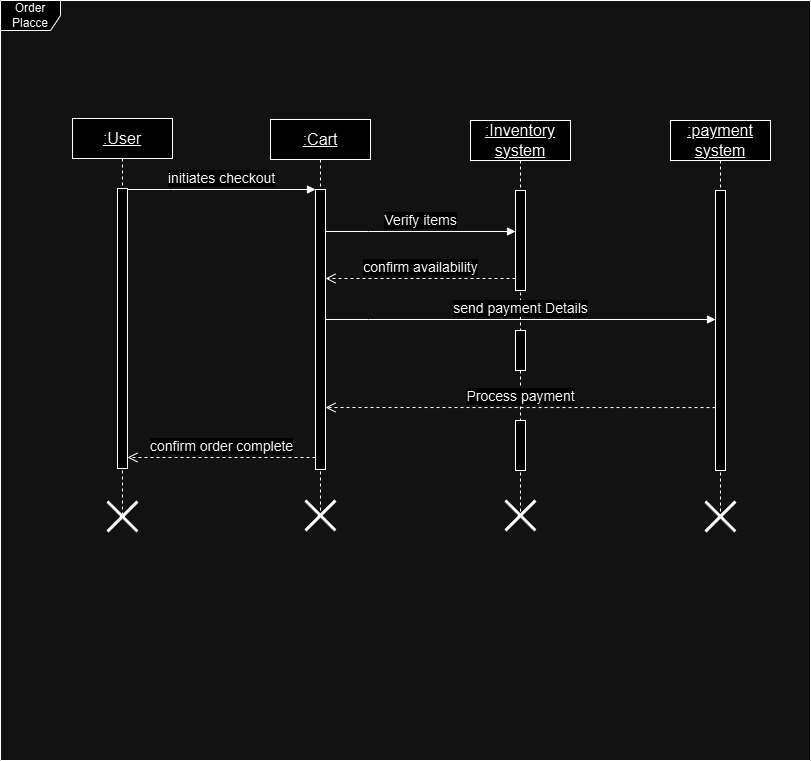

The diagram above was exported from draw.io. Its source (the exported page's mxGraphModel, read from the mxfile embedded in the PNG):
<mxGraphModel dx="978" dy="518" grid="1" gridSize="10" guides="1" tooltips="1" connect="1" arrows="1" fold="1" page="1" pageScale="1" pageWidth="850" pageHeight="1100" math="0" shadow="0">
  <root>
    <mxCell id="0" />
    <mxCell id="1" parent="0" />
    <mxCell id="aM9ryv3xv72pqoxQDRHE-1" value="&lt;font style=&quot;font-size: 16px;&quot;&gt;&lt;u&gt;:User&lt;/u&gt;&lt;/font&gt;" style="shape=umlLifeline;perimeter=lifelinePerimeter;whiteSpace=wrap;html=1;container=0;dropTarget=0;collapsible=0;recursiveResize=0;outlineConnect=0;portConstraint=eastwest;newEdgeStyle={&quot;edgeStyle&quot;:&quot;elbowEdgeStyle&quot;,&quot;elbow&quot;:&quot;vertical&quot;,&quot;curved&quot;:0,&quot;rounded&quot;:0};" parent="1" vertex="1">
      <mxGeometry x="82" y="118" width="100" height="400" as="geometry" />
    </mxCell>
    <mxCell id="aM9ryv3xv72pqoxQDRHE-2" value="" style="html=1;points=[];perimeter=orthogonalPerimeter;outlineConnect=0;targetShapes=umlLifeline;portConstraint=eastwest;newEdgeStyle={&quot;edgeStyle&quot;:&quot;elbowEdgeStyle&quot;,&quot;elbow&quot;:&quot;vertical&quot;,&quot;curved&quot;:0,&quot;rounded&quot;:0};" parent="aM9ryv3xv72pqoxQDRHE-1" vertex="1">
      <mxGeometry x="45" y="70" width="10" height="280" as="geometry" />
    </mxCell>
    <mxCell id="aM9ryv3xv72pqoxQDRHE-5" value="&lt;font style=&quot;font-size: 16px;&quot;&gt;&lt;u&gt;:Cart&lt;/u&gt;&lt;/font&gt;" style="shape=umlLifeline;perimeter=lifelinePerimeter;whiteSpace=wrap;html=1;container=0;dropTarget=0;collapsible=0;recursiveResize=0;outlineConnect=0;portConstraint=eastwest;newEdgeStyle={&quot;edgeStyle&quot;:&quot;elbowEdgeStyle&quot;,&quot;elbow&quot;:&quot;vertical&quot;,&quot;curved&quot;:0,&quot;rounded&quot;:0};" parent="1" vertex="1">
      <mxGeometry x="280" y="119" width="100" height="400" as="geometry" />
    </mxCell>
    <mxCell id="aM9ryv3xv72pqoxQDRHE-6" value="" style="html=1;points=[];perimeter=orthogonalPerimeter;outlineConnect=0;targetShapes=umlLifeline;portConstraint=eastwest;newEdgeStyle={&quot;edgeStyle&quot;:&quot;elbowEdgeStyle&quot;,&quot;elbow&quot;:&quot;vertical&quot;,&quot;curved&quot;:0,&quot;rounded&quot;:0};" parent="aM9ryv3xv72pqoxQDRHE-5" vertex="1">
      <mxGeometry x="45" y="70" width="10" height="280" as="geometry" />
    </mxCell>
    <mxCell id="aM9ryv3xv72pqoxQDRHE-7" value="&lt;font style=&quot;font-size: 14px;&quot;&gt;initiates checkout&lt;/font&gt;" style="html=1;verticalAlign=bottom;endArrow=block;edgeStyle=elbowEdgeStyle;elbow=vertical;curved=0;rounded=0;" parent="1" edge="1">
      <mxGeometry relative="1" as="geometry">
        <mxPoint x="137" y="189" as="sourcePoint" />
        <Array as="points">
          <mxPoint x="180" y="189" />
        </Array>
        <mxPoint x="325" y="189" as="targetPoint" />
      </mxGeometry>
    </mxCell>
    <mxCell id="aM9ryv3xv72pqoxQDRHE-8" value="&lt;font style=&quot;font-size: 14px;&quot;&gt;confirm availability&lt;/font&gt;" style="html=1;verticalAlign=bottom;endArrow=open;dashed=1;endSize=8;edgeStyle=elbowEdgeStyle;elbow=vertical;curved=0;rounded=0;" parent="1" edge="1">
      <mxGeometry relative="1" as="geometry">
        <mxPoint x="335" y="278" as="targetPoint" />
        <Array as="points">
          <mxPoint x="393" y="278" />
        </Array>
        <mxPoint x="525" y="278" as="sourcePoint" />
      </mxGeometry>
    </mxCell>
    <mxCell id="jRFKl02Xb83vKUfWTIcO-1" value="&lt;font style=&quot;font-size: 16px;&quot;&gt;&lt;u&gt;:payment system&lt;/u&gt;&lt;/font&gt;" style="shape=umlLifeline;perimeter=lifelinePerimeter;whiteSpace=wrap;html=1;container=0;dropTarget=0;collapsible=0;recursiveResize=0;outlineConnect=0;portConstraint=eastwest;newEdgeStyle={&quot;edgeStyle&quot;:&quot;elbowEdgeStyle&quot;,&quot;elbow&quot;:&quot;vertical&quot;,&quot;curved&quot;:0,&quot;rounded&quot;:0};" parent="1" vertex="1">
      <mxGeometry x="680" y="120" width="100" height="400" as="geometry" />
    </mxCell>
    <mxCell id="jRFKl02Xb83vKUfWTIcO-2" value="" style="html=1;points=[];perimeter=orthogonalPerimeter;outlineConnect=0;targetShapes=umlLifeline;portConstraint=eastwest;newEdgeStyle={&quot;edgeStyle&quot;:&quot;elbowEdgeStyle&quot;,&quot;elbow&quot;:&quot;vertical&quot;,&quot;curved&quot;:0,&quot;rounded&quot;:0};" parent="jRFKl02Xb83vKUfWTIcO-1" vertex="1">
      <mxGeometry x="45" y="70" width="10" height="280" as="geometry" />
    </mxCell>
    <mxCell id="jRFKl02Xb83vKUfWTIcO-3" value="&lt;font style=&quot;font-size: 16px;&quot;&gt;&lt;u&gt;:Inventory system&lt;/u&gt;&lt;/font&gt;" style="shape=umlLifeline;perimeter=lifelinePerimeter;whiteSpace=wrap;html=1;container=0;dropTarget=0;collapsible=0;recursiveResize=0;outlineConnect=0;portConstraint=eastwest;newEdgeStyle={&quot;edgeStyle&quot;:&quot;elbowEdgeStyle&quot;,&quot;elbow&quot;:&quot;vertical&quot;,&quot;curved&quot;:0,&quot;rounded&quot;:0};" parent="1" vertex="1">
      <mxGeometry x="480" y="120" width="100" height="400" as="geometry" />
    </mxCell>
    <mxCell id="jRFKl02Xb83vKUfWTIcO-4" value="" style="html=1;points=[];perimeter=orthogonalPerimeter;outlineConnect=0;targetShapes=umlLifeline;portConstraint=eastwest;newEdgeStyle={&quot;edgeStyle&quot;:&quot;elbowEdgeStyle&quot;,&quot;elbow&quot;:&quot;vertical&quot;,&quot;curved&quot;:0,&quot;rounded&quot;:0};" parent="jRFKl02Xb83vKUfWTIcO-3" vertex="1">
      <mxGeometry x="45" y="70" width="10" height="100" as="geometry" />
    </mxCell>
    <mxCell id="jRFKl02Xb83vKUfWTIcO-6" value="" style="html=1;points=[];perimeter=orthogonalPerimeter;outlineConnect=0;targetShapes=umlLifeline;portConstraint=eastwest;newEdgeStyle={&quot;edgeStyle&quot;:&quot;elbowEdgeStyle&quot;,&quot;elbow&quot;:&quot;vertical&quot;,&quot;curved&quot;:0,&quot;rounded&quot;:0};" parent="jRFKl02Xb83vKUfWTIcO-3" vertex="1">
      <mxGeometry x="45" y="210" width="10" height="40" as="geometry" />
    </mxCell>
    <mxCell id="jRFKl02Xb83vKUfWTIcO-11" value="" style="html=1;points=[];perimeter=orthogonalPerimeter;outlineConnect=0;targetShapes=umlLifeline;portConstraint=eastwest;newEdgeStyle={&quot;edgeStyle&quot;:&quot;elbowEdgeStyle&quot;,&quot;elbow&quot;:&quot;vertical&quot;,&quot;curved&quot;:0,&quot;rounded&quot;:0};" parent="jRFKl02Xb83vKUfWTIcO-3" vertex="1">
      <mxGeometry x="45" y="300" width="10" height="50" as="geometry" />
    </mxCell>
    <mxCell id="jRFKl02Xb83vKUfWTIcO-5" value="&lt;font style=&quot;font-size: 14px;&quot;&gt;Verify items&lt;/font&gt;" style="html=1;verticalAlign=bottom;endArrow=block;edgeStyle=elbowEdgeStyle;elbow=vertical;curved=0;rounded=0;" parent="1" edge="1">
      <mxGeometry relative="1" as="geometry">
        <mxPoint x="335" y="231" as="sourcePoint" />
        <Array as="points">
          <mxPoint x="378" y="231" />
        </Array>
        <mxPoint x="525" y="231" as="targetPoint" />
      </mxGeometry>
    </mxCell>
    <mxCell id="jRFKl02Xb83vKUfWTIcO-7" value="&lt;font style=&quot;font-size: 14px;&quot;&gt;send payment Details&lt;/font&gt;" style="html=1;verticalAlign=bottom;endArrow=block;edgeStyle=elbowEdgeStyle;elbow=vertical;curved=0;rounded=0;" parent="1" edge="1">
      <mxGeometry relative="1" as="geometry">
        <mxPoint x="335" y="319" as="sourcePoint" />
        <Array as="points">
          <mxPoint x="378" y="319" />
        </Array>
        <mxPoint x="725" y="319" as="targetPoint" />
      </mxGeometry>
    </mxCell>
    <mxCell id="jRFKl02Xb83vKUfWTIcO-12" value="&lt;font style=&quot;font-size: 14px;&quot;&gt;Process payment&lt;/font&gt;" style="html=1;verticalAlign=bottom;endArrow=open;dashed=1;endSize=8;edgeStyle=elbowEdgeStyle;elbow=vertical;curved=0;rounded=0;exitX=0.5;exitY=0.741;exitDx=0;exitDy=0;exitPerimeter=0;" parent="1" edge="1">
      <mxGeometry relative="1" as="geometry">
        <mxPoint x="335" y="407" as="targetPoint" />
        <Array as="points">
          <mxPoint x="403" y="407" />
        </Array>
        <mxPoint x="725" y="407.07000000000005" as="sourcePoint" />
      </mxGeometry>
    </mxCell>
    <mxCell id="jRFKl02Xb83vKUfWTIcO-13" value="&lt;font style=&quot;font-size: 14px;&quot;&gt;confirm order complete&lt;/font&gt;" style="html=1;verticalAlign=bottom;endArrow=open;dashed=1;endSize=8;edgeStyle=elbowEdgeStyle;elbow=vertical;curved=0;rounded=0;" parent="1" edge="1">
      <mxGeometry relative="1" as="geometry">
        <mxPoint x="137" y="457" as="targetPoint" />
        <Array as="points">
          <mxPoint x="185" y="457" />
        </Array>
        <mxPoint x="325" y="457" as="sourcePoint" />
      </mxGeometry>
    </mxCell>
    <mxCell id="jRFKl02Xb83vKUfWTIcO-15" value="" style="shape=umlDestroy;whiteSpace=wrap;html=1;strokeWidth=3;targetShapes=umlLifeline;" parent="1" vertex="1">
      <mxGeometry x="117" y="501" width="30" height="30" as="geometry" />
    </mxCell>
    <mxCell id="jRFKl02Xb83vKUfWTIcO-16" value="" style="shape=umlDestroy;whiteSpace=wrap;html=1;strokeWidth=3;targetShapes=umlLifeline;" parent="1" vertex="1">
      <mxGeometry x="515" y="500" width="30" height="30" as="geometry" />
    </mxCell>
    <mxCell id="jRFKl02Xb83vKUfWTIcO-17" value="" style="shape=umlDestroy;whiteSpace=wrap;html=1;strokeWidth=3;targetShapes=umlLifeline;" parent="1" vertex="1">
      <mxGeometry x="715" y="501" width="30" height="30" as="geometry" />
    </mxCell>
    <mxCell id="jRFKl02Xb83vKUfWTIcO-18" value="" style="shape=umlDestroy;whiteSpace=wrap;html=1;strokeWidth=3;targetShapes=umlLifeline;" parent="1" vertex="1">
      <mxGeometry x="315" y="500" width="30" height="30" as="geometry" />
    </mxCell>
    <mxCell id="jRFKl02Xb83vKUfWTIcO-19" value="Order Placce" style="shape=umlFrame;whiteSpace=wrap;html=1;pointerEvents=0;" parent="1" vertex="1">
      <mxGeometry x="10" width="810" height="760" as="geometry" />
    </mxCell>
  </root>
</mxGraphModel>